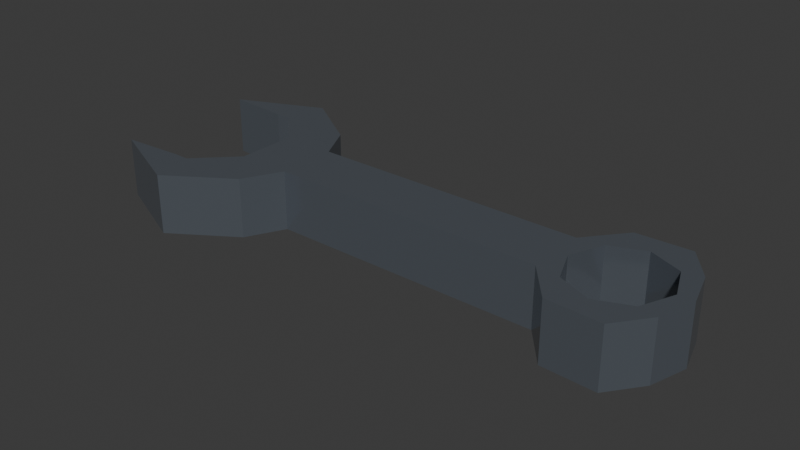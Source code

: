 # Source: Spanner.blend  (saved by Blender 4.1.24; exported with 4.5.12 LTS)
import bpy
from mathutils import Matrix  # noqa: F401  (used for matrix-valued properties, if any)

bpy.ops.wm.read_factory_settings(use_empty=True)
scene = bpy.context.scene
scene.name = 'Scene'

# ---- collections
col_collection = bpy.data.collections.new('Collection'); scene.collection.children.link(col_collection)

# ---- materials (node trees are filled in below, after node groups)
mat_metala2 = bpy.data.materials.new('MetalA2')
mat_metala2.alpha_threshold = 0.0
mat_metala2.use_transparent_shadow = False
mat_metala2.roughness = 0.5
mat_metala2.line_color = (0.0, 0.0, 0.0, 1.0)

# ---- material node trees
mat_metala2.use_nodes = True; mat_metala2.node_tree.nodes.clear()
_N = mat_metala2.node_tree.nodes; _L = mat_metala2.node_tree.links
n0 = _N.new('ShaderNodeOutputMaterial'); n0.name = 'Material Output'; n0.location = (300, 300)
n1 = _N.new('ShaderNodeBsdfPrincipled'); n1.name = 'Principled BSDF'; n1.location = (10, 300)
n1.inputs[0].default_value = (0.1887, 0.2155, 0.2514, 1.0)
n1.inputs[1].default_value = 0.6055
n1.inputs[2].default_value = 0.133
n1.inputs[3].default_value = 1.45
_L.new(n1.outputs[0], n0.inputs[0])
n0.is_active_output = True

# ---- world
world_world = bpy.data.worlds.new('World'); scene.world = world_world
world_world.use_nodes = True; world_world.node_tree.nodes.clear()
_N = world_world.node_tree.nodes; _L = world_world.node_tree.links
n0 = _N.new('ShaderNodeOutputWorld'); n0.name = 'World Output'; n0.location = (300, 300)
n1 = _N.new('ShaderNodeBackground'); n1.name = 'Background'; n1.location = (10, 300)
n1.inputs[0].default_value = (0.05088, 0.05088, 0.05088, 1.0)
_L.new(n1.outputs[0], n0.inputs[0])
n0.is_active_output = True
world_world.color = (0.05088, 0.05088, 0.05088)
world_world.use_sun_shadow = False
world_world.sun_shadow_jitter_overblur = 0.0

# ---- meshes
me_cube = bpy.data.meshes.new('Cube')
me_cube.from_pydata([(0.1085, -0.1085, 0.1085), (0.1085, -0.1085, -0.1085), (-0.1085, -0.1085, 0.1085), (-0.1085, -0.1085, -0.1085), (0.5029, -0.1085, 0.1085), (0.5029, -0.1085, -0.1085), (0.617, -0.2472, 0.1085), (0.617, -0.2472, -0.1085), (-0.5, -0.1085, -0.1085), (-0.5, -0.1085, 0.1085), (0.8128, -0.2554, -0.1085), (-0.6962, -0.1085, -0.1085), (-0.6962, -0.1085, 0.1085), (0.8128, -0.2554, 0.1085), (-0.571, -0.2467, -0.1085), (-0.571, -0.2467, 0.1085), (0.943, 0.0, -0.1085), (0.943, 0.0, 0.1085), (-0.8356, -0.2467, -0.1085), (-0.8356, -0.2467, 0.1085), (0.9037, -0.1358, -0.1085), (0.9037, -0.1358, 0.1085), (-1.116, -0.2619, -0.1085), (-1.116, -0.2619, 0.1085), (-0.8035, -0.3994, -0.1085), (-0.8035, -0.3994, 0.1085), (-0.889, -0.2458, -0.1085), (-0.889, -0.2458, 0.1085), (-0.8623, -0.2462, 0.1085), (-0.8623, -0.2462, -0.1085), (-0.1085, 0.0, -0.1085), (0.1085, 0.0, 0.1085), (-0.1085, 0.0, 0.1085), (0.1085, 0.0, -0.1085), (0.5029, 0.0, 0.1085), (0.5029, 0.0, -0.1085), (-0.5, 0.0, -0.1085), (-0.5, 0.0, 0.1085), (-0.6962, 0.0, -0.1085), (-0.6962, 0.0, 0.1085), (0.1085, 0.1085, 0.1085), (0.1085, 0.1085, -0.1085), (-0.1085, 0.1085, 0.1085), (-0.1085, 0.1085, -0.1085), (0.5029, 0.1085, 0.1085), (0.5029, 0.1085, -0.1085), (0.617, 0.2472, 0.1085), (0.617, 0.2472, -0.1085), (-0.5, 0.1085, -0.1085), (-0.5, 0.1085, 0.1085), (0.8128, 0.2554, -0.1085), (-0.6962, 0.1085, -0.1085), (-0.6962, 0.1085, 0.1085), (0.8128, 0.2554, 0.1085), (-0.571, 0.2467, -0.1085), (-0.571, 0.2467, 0.1085), (-0.8356, 0.2467, -0.1085), (-0.8356, 0.2467, 0.1085), (0.9037, 0.1358, -0.1085), (0.9037, 0.1358, 0.1085), (-1.116, 0.2619, -0.1085), (-1.116, 0.2619, 0.1085), (-0.8035, 0.3994, -0.1085), (-0.8035, 0.3994, 0.1085), (-0.889, 0.2458, -0.1085), (-0.889, 0.2458, 0.1085), (-0.8623, 0.2462, 0.1085), (-0.8623, 0.2462, -0.1085), (0.5923, -0.122, 0.1085), (0.5418, 0.0, 0.1085), (0.6445, -0.1436, 0.1085), (0.8128, -0.1318, -0.1085), (0.8364, -0.122, -0.1085), (0.8869, 0.0, -0.1085), (0.6445, -0.1436, -0.1085), (0.7143, -0.1726, -0.1085), (0.8364, -0.122, 0.1085), (0.8128, -0.1318, 0.1085), (0.8869, 0.0, 0.1085), (0.7143, -0.1726, 0.1085), (0.5418, 0.0, -0.1085), (0.5923, -0.122, -0.1085), (0.5923, 0.122, 0.1085), (0.6445, 0.1436, 0.1085), (0.8364, 0.122, -0.1085), (0.8128, 0.1318, -0.1085), (0.7143, 0.1726, -0.1085), (0.6445, 0.1436, -0.1085), (0.8364, 0.122, 0.1085), (0.8128, 0.1318, 0.1085), (0.7143, 0.1726, 0.1085), (0.5923, 0.122, -0.1085)], [], [(31, 32, 2, 0), (1, 0, 2, 3), (30, 3, 8, 36), (30, 33, 1, 3), (0, 1, 5, 4), (31, 0, 4, 34), (13, 10, 20, 21), (4, 5, 7, 6), (69, 34, 4, 6, 70, 68), (11, 8, 14, 18), (3, 2, 9, 8), (16, 20, 10, 71, 72, 73), (36, 8, 11, 38), (75, 71, 10, 7, 74), (12, 11, 18, 19), (28, 29, 26, 27), (14, 15, 25, 24), (8, 9, 15, 14), (77, 13, 21, 17, 78, 76), (9, 12, 19, 15), (70, 6, 13, 77, 79), (18, 14, 24, 29), (22, 23, 27, 26), (24, 25, 23, 22), (25, 28, 27, 23), (19, 18, 29, 28), (15, 19, 28, 25), (16, 17, 21, 20), (29, 24, 22, 26), (9, 37, 39, 12), (6, 7, 10, 13), (11, 12, 39, 38), (2, 32, 37, 9), (1, 33, 35, 5), (81, 74, 7, 5, 35, 80), (31, 40, 42, 32), (41, 43, 42, 40), (30, 36, 48, 43), (30, 43, 41, 33), (40, 44, 45, 41), (31, 34, 44, 40), (53, 59, 58, 50), (44, 46, 47, 45), (46, 44, 34, 69, 82, 83), (51, 56, 54, 48), (43, 48, 49, 42), (50, 58, 16, 73, 84, 85), (36, 38, 51, 48), (47, 50, 85, 86, 87), (52, 57, 56, 51), (66, 65, 64, 67), (54, 62, 63, 55), (48, 54, 55, 49), (78, 17, 59, 53, 89, 88), (49, 55, 57, 52), (89, 53, 46, 83, 90), (56, 67, 62, 54), (60, 64, 65, 61), (62, 60, 61, 63), (63, 61, 65, 66), (57, 66, 67, 56), (55, 63, 66, 57), (16, 58, 59, 17), (67, 64, 60, 62), (49, 52, 39, 37), (46, 53, 50, 47), (51, 38, 39, 52), (42, 49, 37, 32), (41, 45, 35, 33), (35, 45, 47, 87, 91, 80), (90, 86, 85, 84, 88, 89), (84, 73, 78, 88), (73, 72, 76, 78), (72, 71, 75, 79, 77, 76), (68, 70, 79, 75, 74, 81), (80, 69, 68, 81), (91, 82, 69, 80), (87, 86, 90, 83, 82, 91)])
_uv = me_cube.uv_layers.new(name='UVMap')
_uv.uv.foreach_set('vector', [0.625, 0.625, 0.875, 0.625, 0.875, 0.75, 0.625, 0.75, 0.375, 0.75, 0.625, 0.75, 0.625, 1.0, 0.375, 1.0, 0.125, 0.625, 0.125, 0.75, 0.125, 0.75, 0.125, 0.625, 0.125, 0.625, 0.375, 0.625, 0.375, 0.75, 0.125, 0.75, 0.625, 0.75, 0.375, 0.75, 0.375, 0.75, 0.625, 0.75, 0.625, 0.625, 0.625, 0.75, 0.625, 0.75, 0.625, 0.625, 0.625, 0.75, 0.375, 0.75, 0.375, 0.75, 0.625, 0.75, 0.625, 0.75, 0.375, 0.75, 0.375, 0.75, 0.625, 0.75, 0.625, 0.625, 0.625, 0.625, 0.625, 0.75, 0.625, 0.75, 0.625, 0.6976, 0.625, 0.7053, 0.125, 0.75, 0.125, 0.75, 0.125, 0.75, 0.125, 0.75, 0.375, 1.0, 0.625, 1.0, 0.625, 1.0, 0.375, 1.0, 0.375, 0.625, 0.375, 0.75, 0.375, 0.75, 0.375, 0.6895, 0.375, 0.6954, 0.375, 0.625, 0.125, 0.625, 0.125, 0.75, 0.125, 0.75, 0.125, 0.625, 0.375, 0.711, 0.375, 0.6895, 0.375, 0.75, 0.375, 0.75, 0.375, 0.6976, 0.625, 0.0, 0.375, 0.0, 0.375, 0.0, 0.625, 0.0, 0.625, 0.0, 0.375, 0.0, 0.375, 0.0, 0.625, 0.0, 0.375, 1.0, 0.625, 1.0, 0.625, 1.0, 0.375, 1.0, 0.375, 1.0, 0.625, 1.0, 0.625, 1.0, 0.375, 1.0, 0.625, 0.6895, 0.625, 0.75, 0.625, 0.75, 0.625, 0.625, 0.625, 0.625, 0.625, 0.6954, 0.875, 0.75, 0.875, 0.75, 0.875, 0.75, 0.875, 0.75, 0.625, 0.6976, 0.625, 0.75, 0.625, 0.75, 0.625, 0.6895, 0.625, 0.711, 0.125, 0.75, 0.125, 0.75, 0.125, 0.75, 0.125, 0.75, 0.375, 1.0, 0.625, 1.0, 0.625, 1.0, 0.375, 1.0, 0.375, 1.0, 0.625, 1.0, 0.625, 1.0, 0.375, 1.0, 0.875, 0.75, 0.875, 0.75, 0.875, 0.75, 0.875, 0.75, 0.625, 0.0, 0.375, 0.0, 0.375, 0.0, 0.625, 0.0, 0.875, 0.75, 0.875, 0.75, 0.875, 0.75, 0.875, 0.75, 0.375, 0.625, 0.625, 0.625, 0.625, 0.75, 0.375, 0.75, 0.125, 0.75, 0.125, 0.75, 0.125, 0.75, 0.125, 0.75, 0.875, 0.75, 0.875, 0.625, 0.875, 0.625, 0.875, 0.75, 0.625, 0.75, 0.375, 0.75, 0.375, 0.75, 0.625, 0.75, 0.375, 0.0, 0.625, 0.0, 0.625, 0.125, 0.375, 0.125, 0.875, 0.75, 0.875, 0.625, 0.875, 0.625, 0.875, 0.75, 0.375, 0.75, 0.375, 0.625, 0.375, 0.625, 0.375, 0.75, 0.375, 0.7053, 0.375, 0.6976, 0.375, 0.75, 0.375, 0.75, 0.375, 0.625, 0.375, 0.625, 0.625, 0.625, 0.625, 0.75, 0.875, 0.75, 0.875, 0.625, 0.375, 0.75, 0.375, 1.0, 0.625, 1.0, 0.625, 0.75, 0.125, 0.625, 0.125, 0.625, 0.125, 0.75, 0.125, 0.75, 0.125, 0.625, 0.125, 0.75, 0.375, 0.75, 0.375, 0.625, 0.625, 0.75, 0.625, 0.75, 0.375, 0.75, 0.375, 0.75, 0.625, 0.625, 0.625, 0.625, 0.625, 0.75, 0.625, 0.75, 0.625, 0.75, 0.625, 0.75, 0.375, 0.75, 0.375, 0.75, 0.625, 0.75, 0.625, 0.75, 0.375, 0.75, 0.375, 0.75, 0.625, 0.75, 0.625, 0.75, 0.625, 0.625, 0.625, 0.625, 0.625, 0.7053, 0.625, 0.6976, 0.125, 0.75, 0.125, 0.75, 0.125, 0.75, 0.125, 0.75, 0.375, 1.0, 0.375, 1.0, 0.625, 1.0, 0.625, 1.0, 0.375, 0.75, 0.375, 0.75, 0.375, 0.625, 0.375, 0.625, 0.375, 0.6954, 0.375, 0.6895, 0.125, 0.625, 0.125, 0.625, 0.125, 0.75, 0.125, 0.75, 0.375, 0.75, 0.375, 0.75, 0.375, 0.6895, 0.375, 0.711, 0.375, 0.6976, 0.625, 0.0, 0.625, 0.0, 0.375, 0.0, 0.375, 0.0, 0.625, 0.0, 0.625, 0.0, 0.375, 0.0, 0.375, 0.0, 0.375, 1.0, 0.375, 1.0, 0.625, 1.0, 0.625, 1.0, 0.375, 1.0, 0.375, 1.0, 0.625, 1.0, 0.625, 1.0, 0.625, 0.625, 0.625, 0.625, 0.625, 0.75, 0.625, 0.75, 0.625, 0.6895, 0.625, 0.6954, 0.875, 0.75, 0.875, 0.75, 0.875, 0.75, 0.875, 0.75, 0.625, 0.6895, 0.625, 0.75, 0.625, 0.75, 0.625, 0.6976, 0.625, 0.711, 0.125, 0.75, 0.125, 0.75, 0.125, 0.75, 0.125, 0.75, 0.375, 1.0, 0.375, 1.0, 0.625, 1.0, 0.625, 1.0, 0.375, 1.0, 0.375, 1.0, 0.625, 1.0, 0.625, 1.0, 0.875, 0.75, 0.875, 0.75, 0.875, 0.75, 0.875, 0.75, 0.625, 0.0, 0.625, 0.0, 0.375, 0.0, 0.375, 0.0, 0.875, 0.75, 0.875, 0.75, 0.875, 0.75, 0.875, 0.75, 0.375, 0.625, 0.375, 0.75, 0.625, 0.75, 0.625, 0.625, 0.125, 0.75, 0.125, 0.75, 0.125, 0.75, 0.125, 0.75, 0.875, 0.75, 0.875, 0.75, 0.875, 0.625, 0.875, 0.625, 0.625, 0.75, 0.625, 0.75, 0.375, 0.75, 0.375, 0.75, 0.375, 0.0, 0.375, 0.125, 0.625, 0.125, 0.625, 0.0, 0.875, 0.75, 0.875, 0.75, 0.875, 0.625, 0.875, 0.625, 0.375, 0.75, 0.375, 0.75, 0.375, 0.625, 0.375, 0.625, 0.375, 0.625, 0.375, 0.75, 0.375, 0.75, 0.375, 0.6976, 0.375, 0.7053, 0.375, 0.625, 1.0, 0.9071, 1.0, 0.5929, 0.8991, 0.5929, 0.875, 0.5929, 0.875, 0.9071, 0.8991, 0.9071, 0.875, 0.5929, 0.75, 0.5929, 0.75, 0.9071, 0.875, 0.9071, 0.75, 0.5929, 0.625, 0.5929, 0.625, 0.9071, 0.75, 0.9071, 0.625, 0.5929, 0.6009, 0.5929, 0.5, 0.5929, 0.5, 0.9071, 0.6009, 0.9071, 0.625, 0.9071, 0.375, 0.9071, 0.4284, 0.9071, 0.5, 0.9071, 0.5, 0.5929, 0.4284, 0.5929, 0.375, 0.5929, 0.25, 0.5929, 0.25, 0.9071, 0.375, 0.9071, 0.375, 0.5929, 0.125, 0.5929, 0.125, 0.9071, 0.25, 0.9071, 0.25, 0.5929, 0.07157, 0.5929, 0.0, 0.5929, 0.0, 0.9071, 0.07157, 0.9071, 0.125, 0.9071, 0.125, 0.5929])
me_cube.materials.append(mat_metala2)
me_cube.use_mirror_x = True
me_cube.use_mirror_vertex_groups = False
me_cube.update()

# ---- objects
ob_cube = bpy.data.objects.new('Cube', me_cube)

# ---- transforms, parenting, visibility, modifiers, constraints
ob_cube.location = (0.0, 0.0, 0.0)
ob_cube.lock_rotations_4d = False
ob_cube.empty_display_type = 'ARROWS'
ob_cube.lineart.crease_threshold = 0.0
ob_cube.use_mesh_mirror_x = True

# ---- collection membership
col_collection.objects.link(ob_cube)

# ---- scene / render settings (as saved in the file)
scene.frame_start = 1; scene.frame_end = 250; scene.frame_set(1)
scene.render.engine = 'BLENDER_EEVEE_NEXT'
scene.cycles.sampling_pattern = 'TABULATED_SOBOL'
scene.eevee.ray_tracing_options.trace_max_roughness = 0.0
bpy.context.view_layer.update()

# ---- added for rendering (the .blend has no active camera and no usable light): camera, sun
cam_auto = bpy.data.cameras.new('AutoCamera')
cam_auto.lens = 50.0
cam_auto.sensor_width = 36.0
cam_auto.clip_end = 1000.0
ob_auto_camera = bpy.data.objects.new('AutoCamera', cam_auto)
scene.collection.objects.link(ob_auto_camera)
ob_auto_camera.location = (1.96683, -2.46422, 1.64281)
ob_auto_camera.rotation_euler = (1.09748, -7.21219e-08, 0.694738)
scene.camera = ob_auto_camera
light_auto_sun = bpy.data.lights.new('AutoSun', 'SUN')
light_auto_sun.energy = 3.0
light_auto_sun.angle = 0.0523599
ob_auto_sun = bpy.data.objects.new('AutoSun', light_auto_sun)
scene.collection.objects.link(ob_auto_sun)
ob_auto_sun.rotation_euler = (0.872665, 0.174533, 0.523599)
bpy.context.view_layer.update()
